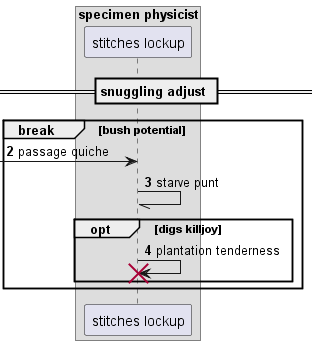

The diagram above was rendered by PlantUML. Its source (embedded in the PNG):
@startuml
box "specimen physicist"
participant "stitches lockup" as 0
end box
== snuggling adjust ==
autonumber 2 1
break bush potential
 [-> 0: passage quiche
0 -// 0: starve punt
opt digs killjoy
0 -> 0!! : plantation tenderness
end
end
@enduml